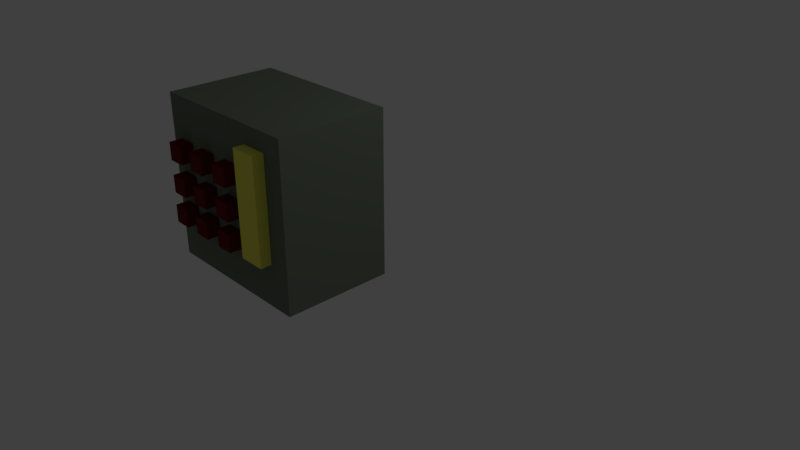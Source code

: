 # Source: bomb.blend  (saved by Blender 2.79.0; exported with 4.5.12 LTS)
import bpy
from mathutils import Matrix  # noqa: F401  (used for matrix-valued properties, if any)

bpy.ops.wm.read_factory_settings(use_empty=True)
scene = bpy.context.scene
scene.name = 'Scene'

# ---- collections
col_collection_1 = bpy.data.collections.new('Collection 1'); scene.collection.children.link(col_collection_1)

# ---- materials (node trees are filled in below, after node groups)
mat_material_006 = bpy.data.materials.new('Material.006')
mat_material_006.alpha_threshold = 0.0
mat_material_006.use_transparent_shadow = False
mat_material_006.diffuse_color = (0.9169, 0.8792, 0.1239, 1.0)
mat_material_006.roughness = 0.5
mat_material_001 = bpy.data.materials.new('Material.001')
mat_material_001.alpha_threshold = 0.0
mat_material_001.use_transparent_shadow = False
mat_material_001.diffuse_color = (0.1452, 0.01288, 0.01036, 1.0)
mat_material_001.roughness = 0.5
mat_material_003 = bpy.data.materials.new('Material.003')
mat_material_003.alpha_threshold = 0.0
mat_material_003.use_transparent_shadow = False
mat_material_003.diffuse_color = (0.1452, 0.01288, 0.01036, 1.0)
mat_material_003.roughness = 0.5
mat_material_004 = bpy.data.materials.new('Material.004')
mat_material_004.alpha_threshold = 0.0
mat_material_004.use_transparent_shadow = False
mat_material_004.diffuse_color = (0.1452, 0.01288, 0.01036, 1.0)
mat_material_004.roughness = 0.5
mat_material_002 = bpy.data.materials.new('Material.002')
mat_material_002.alpha_threshold = 0.0
mat_material_002.use_transparent_shadow = False
mat_material_002.diffuse_color = (0.1719, 0.2019, 0.156, 1.0)
mat_material_002.roughness = 0.5

# ---- material node trees

# ---- world
world_world = bpy.data.worlds.new('World'); scene.world = world_world
world_world.color = (0.05088, 0.05088, 0.05088)
world_world.use_sun_shadow = False
world_world.sun_shadow_jitter_overblur = 0.0
world_world.cycles.sampling_method = 'MANUAL'

# ---- cameras
cam_camera = bpy.data.cameras.new('Camera')
cam_camera.clip_end = 100.0
cam_camera.lens = 35.0
cam_camera.sensor_width = 32.0
cam_camera.sensor_height = 18.0
cam_camera.ortho_scale = 7.314
cam_camera.dof.focus_distance = 0.0
cam_camera.dof.aperture_fstop = 128.0

# ---- lights
light_lamp = bpy.data.lights.new('Lamp', 'POINT')
light_lamp.transmission_factor = 0.0
light_lamp.cutoff_distance = 30.0
light_lamp.energy = 100.0
light_lamp.shadow_buffer_clip_start = 1.001
light_lamp.shadow_soft_size = 0.1
light_lamp.shadow_maximum_resolution = 0.006
light_lamp.use_absolute_resolution = True

# ---- meshes
me_cube_012 = bpy.data.meshes.new('Cube.012')
me_cube_012.from_pydata([(-1.0, -1.0, -1.0), (-1.0, -1.0, 1.0), (-1.0, 1.0, -1.0), (-1.0, 1.0, 1.0), (1.0, -1.0, -1.0), (1.0, -1.0, 1.0), (1.0, 1.0, -1.0), (1.0, 1.0, 1.0)], [], [(0, 1, 3, 2), (2, 3, 7, 6), (6, 7, 5, 4), (4, 5, 1, 0), (2, 6, 4, 0), (7, 3, 1, 5)])
me_cube_012.materials.append(mat_material_006)
me_cube_012.use_remesh_preserve_volume = False
me_cube_012.use_remesh_preserve_attributes = False
me_cube_012.use_mirror_vertex_groups = False
me_cube_012.update()
me_cube_011 = bpy.data.meshes.new('Cube.011')
me_cube_011.from_pydata([(-1.0, -1.0, -1.0), (-1.0, -1.0, 1.0), (-1.0, 1.0, -1.0), (-1.0, 1.0, 1.0), (1.0, -1.0, -1.0), (1.0, -1.0, 1.0), (1.0, 1.0, -1.0), (1.0, 1.0, 1.0)], [], [(0, 1, 3, 2), (2, 3, 7, 6), (6, 7, 5, 4), (4, 5, 1, 0), (2, 6, 4, 0), (7, 3, 1, 5)])
me_cube_011.materials.append(mat_material_001)
me_cube_011.use_remesh_preserve_volume = False
me_cube_011.use_remesh_preserve_attributes = False
me_cube_011.use_mirror_vertex_groups = False
me_cube_011.update()
me_cube_010 = bpy.data.meshes.new('Cube.010')
me_cube_010.from_pydata([(-1.0, -1.0, -1.0), (-1.0, -1.0, 1.0), (-1.0, 1.0, -1.0), (-1.0, 1.0, 1.0), (1.0, -1.0, -1.0), (1.0, -1.0, 1.0), (1.0, 1.0, -1.0), (1.0, 1.0, 1.0)], [], [(0, 1, 3, 2), (2, 3, 7, 6), (6, 7, 5, 4), (4, 5, 1, 0), (2, 6, 4, 0), (7, 3, 1, 5)])
me_cube_010.materials.append(mat_material_003)
me_cube_010.use_remesh_preserve_volume = False
me_cube_010.use_remesh_preserve_attributes = False
me_cube_010.use_mirror_vertex_groups = False
me_cube_010.update()
me_cube_009 = bpy.data.meshes.new('Cube.009')
me_cube_009.from_pydata([(-1.0, -1.0, -1.0), (-1.0, -1.0, 1.0), (-1.0, 1.0, -1.0), (-1.0, 1.0, 1.0), (1.0, -1.0, -1.0), (1.0, -1.0, 1.0), (1.0, 1.0, -1.0), (1.0, 1.0, 1.0)], [], [(0, 1, 3, 2), (2, 3, 7, 6), (6, 7, 5, 4), (4, 5, 1, 0), (2, 6, 4, 0), (7, 3, 1, 5)])
me_cube_009.materials.append(mat_material_004)
me_cube_009.use_remesh_preserve_volume = False
me_cube_009.use_remesh_preserve_attributes = False
me_cube_009.use_mirror_vertex_groups = False
me_cube_009.update()
me_cube_008 = bpy.data.meshes.new('Cube.008')
me_cube_008.from_pydata([(-1.0, -1.0, -1.0), (-1.0, -1.0, 1.0), (-1.0, 1.0, -1.0), (-1.0, 1.0, 1.0), (1.0, -1.0, -1.0), (1.0, -1.0, 1.0), (1.0, 1.0, -1.0), (1.0, 1.0, 1.0)], [], [(0, 1, 3, 2), (2, 3, 7, 6), (6, 7, 5, 4), (4, 5, 1, 0), (2, 6, 4, 0), (7, 3, 1, 5)])
me_cube_008.materials.append(mat_material_004)
me_cube_008.use_remesh_preserve_volume = False
me_cube_008.use_remesh_preserve_attributes = False
me_cube_008.use_mirror_vertex_groups = False
me_cube_008.update()
me_cube_007 = bpy.data.meshes.new('Cube.007')
me_cube_007.from_pydata([(-1.0, -1.0, -1.0), (-1.0, -1.0, 1.0), (-1.0, 1.0, -1.0), (-1.0, 1.0, 1.0), (1.0, -1.0, -1.0), (1.0, -1.0, 1.0), (1.0, 1.0, -1.0), (1.0, 1.0, 1.0)], [], [(0, 1, 3, 2), (2, 3, 7, 6), (6, 7, 5, 4), (4, 5, 1, 0), (2, 6, 4, 0), (7, 3, 1, 5)])
me_cube_007.materials.append(mat_material_003)
me_cube_007.use_remesh_preserve_volume = False
me_cube_007.use_remesh_preserve_attributes = False
me_cube_007.use_mirror_vertex_groups = False
me_cube_007.update()
me_cube_006 = bpy.data.meshes.new('Cube.006')
me_cube_006.from_pydata([(-1.0, -1.0, -1.0), (-1.0, -1.0, 1.0), (-1.0, 1.0, -1.0), (-1.0, 1.0, 1.0), (1.0, -1.0, -1.0), (1.0, -1.0, 1.0), (1.0, 1.0, -1.0), (1.0, 1.0, 1.0)], [], [(0, 1, 3, 2), (2, 3, 7, 6), (6, 7, 5, 4), (4, 5, 1, 0), (2, 6, 4, 0), (7, 3, 1, 5)])
me_cube_006.materials.append(mat_material_001)
me_cube_006.use_remesh_preserve_volume = False
me_cube_006.use_remesh_preserve_attributes = False
me_cube_006.use_mirror_vertex_groups = False
me_cube_006.update()
me_cube_002 = bpy.data.meshes.new('Cube.002')
me_cube_002.from_pydata([(-1.0, -1.0, -1.0), (-1.0, -1.0, 1.0), (-1.0, 1.0, -1.0), (-1.0, 1.0, 1.0), (1.0, -1.0, -1.0), (1.0, -1.0, 1.0), (1.0, 1.0, -1.0), (1.0, 1.0, 1.0)], [], [(0, 1, 3, 2), (2, 3, 7, 6), (6, 7, 5, 4), (4, 5, 1, 0), (2, 6, 4, 0), (7, 3, 1, 5)])
me_cube_002.materials.append(mat_material_001)
me_cube_002.use_remesh_preserve_volume = False
me_cube_002.use_remesh_preserve_attributes = False
me_cube_002.use_mirror_vertex_groups = False
me_cube_002.update()
me_cube_001 = bpy.data.meshes.new('Cube.001')
me_cube_001.from_pydata([(-1.0, -1.0, -1.0), (-1.0, -1.0, 1.0), (-1.0, 1.0, -1.0), (-1.0, 1.0, 1.0), (1.0, -1.0, -1.0), (1.0, -1.0, 1.0), (1.0, 1.0, -1.0), (1.0, 1.0, 1.0)], [], [(0, 1, 3, 2), (2, 3, 7, 6), (6, 7, 5, 4), (4, 5, 1, 0), (2, 6, 4, 0), (7, 3, 1, 5)])
me_cube_001.materials.append(mat_material_002)
me_cube_001.use_remesh_preserve_volume = False
me_cube_001.use_remesh_preserve_attributes = False
me_cube_001.use_mirror_vertex_groups = False
me_cube_001.update()
me_cube_003 = bpy.data.meshes.new('Cube.003')
me_cube_003.from_pydata([(-1.0, -1.0, -1.0), (-1.0, -1.0, 1.0), (-1.0, 1.0, -1.0), (-1.0, 1.0, 1.0), (1.0, -1.0, -1.0), (1.0, -1.0, 1.0), (1.0, 1.0, -1.0), (1.0, 1.0, 1.0)], [], [(0, 1, 3, 2), (2, 3, 7, 6), (6, 7, 5, 4), (4, 5, 1, 0), (2, 6, 4, 0), (7, 3, 1, 5)])
me_cube_003.materials.append(mat_material_003)
me_cube_003.use_remesh_preserve_volume = False
me_cube_003.use_remesh_preserve_attributes = False
me_cube_003.use_mirror_vertex_groups = False
me_cube_003.update()
me_cube_004 = bpy.data.meshes.new('Cube.004')
me_cube_004.from_pydata([(-1.0, -1.0, -1.0), (-1.0, -1.0, 1.0), (-1.0, 1.0, -1.0), (-1.0, 1.0, 1.0), (1.0, -1.0, -1.0), (1.0, -1.0, 1.0), (1.0, 1.0, -1.0), (1.0, 1.0, 1.0)], [], [(0, 1, 3, 2), (2, 3, 7, 6), (6, 7, 5, 4), (4, 5, 1, 0), (2, 6, 4, 0), (7, 3, 1, 5)])
me_cube_004.materials.append(mat_material_004)
me_cube_004.use_remesh_preserve_volume = False
me_cube_004.use_remesh_preserve_attributes = False
me_cube_004.use_mirror_vertex_groups = False
me_cube_004.update()

# ---- objects
ob_cube_010 = bpy.data.objects.new('Cube.010', me_cube_012)
ob_cube_009 = bpy.data.objects.new('Cube.009', me_cube_011)
ob_cube_008 = bpy.data.objects.new('Cube.008', me_cube_010)
ob_cube_007 = bpy.data.objects.new('Cube.007', me_cube_009)
ob_cube_006 = bpy.data.objects.new('Cube.006', me_cube_008)
ob_cube_005 = bpy.data.objects.new('Cube.005', me_cube_007)
ob_cube_004 = bpy.data.objects.new('Cube.004', me_cube_006)
ob_cube_001 = bpy.data.objects.new('Cube.001', me_cube_002)
ob_cube = bpy.data.objects.new('Cube', me_cube_001)
ob_lamp = bpy.data.objects.new('Lamp', light_lamp)
ob_camera = bpy.data.objects.new('Camera', cam_camera)
ob_cube_002 = bpy.data.objects.new('Cube.002', me_cube_003)
ob_cube_003 = bpy.data.objects.new('Cube.003', me_cube_004)

# ---- transforms, parenting, visibility, modifiers, constraints
ob_cube_010.location = (0.5658, -1.5, 1.519)
ob_cube_010.scale = (0.1654, 0.6272, 0.6272)
ob_cube_010.lineart.crease_threshold = 0.0
ob_cube_009.location = (-0.7558, -2.046, 0.9891)
ob_cube_009.scale = (-0.1085, -0.1085, -0.1085)
ob_cube_009.lineart.crease_threshold = 0.0
ob_cube_008.location = (-0.3414, -2.046, 0.9891)
ob_cube_008.scale = (-0.1085, -0.1085, -0.1085)
ob_cube_008.lineart.crease_threshold = 0.0
ob_cube_007.location = (0.09271, -2.046, 0.9891)
ob_cube_007.scale = (-0.1085, -0.1085, -0.1085)
ob_cube_007.lineart.crease_threshold = 0.0
ob_cube_006.location = (0.1124, -2.046, 1.364)
ob_cube_006.scale = (-0.1085, -0.1085, -0.1085)
ob_cube_006.lineart.crease_threshold = 0.0
ob_cube_005.location = (-0.3217, -2.046, 1.364)
ob_cube_005.scale = (-0.1085, -0.1085, -0.1085)
ob_cube_005.lineart.crease_threshold = 0.0
ob_cube_004.location = (-0.736, -2.046, 1.364)
ob_cube_004.scale = (-0.1085, -0.1085, -0.1085)
ob_cube_004.lineart.crease_threshold = 0.0
ob_cube_001.location = (-0.736, -2.046, 1.759)
ob_cube_001.scale = (-0.1085, -0.1085, -0.1085)
ob_cube_001.lineart.crease_threshold = 0.0
ob_cube.location = (0.0, -1.316, 1.37)
ob_cube.scale = (1.0, 0.6759, 1.0)
ob_cube.lineart.crease_threshold = 0.0
ob_lamp.location = (4.076, 1.005, 5.904)
ob_lamp.rotation_euler = (0.6503, 0.05522, 1.866)
ob_lamp.lock_rotations_4d = False
ob_lamp.empty_display_type = 'ARROWS'
ob_lamp.color = (0.0, 0.0, 0.0, 0.0)
ob_lamp.lineart.crease_threshold = 0.0
ob_camera.location = (7.481, -6.508, 5.344)
ob_camera.rotation_euler = (1.109, 0.0, 0.8149)
ob_camera.lock_rotations_4d = False
ob_camera.empty_display_type = 'ARROWS'
ob_camera.color = (0.0, 0.0, 0.0, 0.0)
ob_camera.display_type = 'WIRE'
ob_camera.lineart.crease_threshold = 0.0
ob_cube_002.location = (-0.3217, -2.046, 1.759)
ob_cube_002.scale = (-0.1085, -0.1085, -0.1085)
ob_cube_002.lineart.crease_threshold = 0.0
ob_cube_003.location = (0.1124, -2.046, 1.759)
ob_cube_003.scale = (-0.1085, -0.1085, -0.1085)
ob_cube_003.lineart.crease_threshold = 0.0

# ---- collection membership
col_collection_1.objects.link(ob_cube_010)
col_collection_1.objects.link(ob_cube_009)
col_collection_1.objects.link(ob_cube_008)
col_collection_1.objects.link(ob_cube_007)
col_collection_1.objects.link(ob_cube_006)
col_collection_1.objects.link(ob_cube_005)
col_collection_1.objects.link(ob_cube_004)
col_collection_1.objects.link(ob_cube_001)
col_collection_1.objects.link(ob_cube)
col_collection_1.objects.link(ob_lamp)
col_collection_1.objects.link(ob_camera)
col_collection_1.objects.link(ob_cube_002)
col_collection_1.objects.link(ob_cube_003)

# ---- scene / render settings (as saved in the file)
scene.camera = ob_camera
scene.frame_start = 1; scene.frame_end = 250; scene.frame_set(0)
scene.render.engine = 'BLENDER_EEVEE_NEXT'
scene.render.resolution_percentage = 50
scene.render.dither_intensity = 0.0
scene.cycles.use_denoising = False
scene.cycles.samples = 128
scene.cycles.sampling_pattern = 'TABULATED_SOBOL'
scene.cycles.use_adaptive_sampling = False
scene.cycles.use_light_tree = False
scene.cycles.blur_glossy = 0.0
scene.cycles.sample_clamp_indirect = 0.0
scene.view_settings.view_transform = 'Standard'
bpy.context.view_layer.update()
